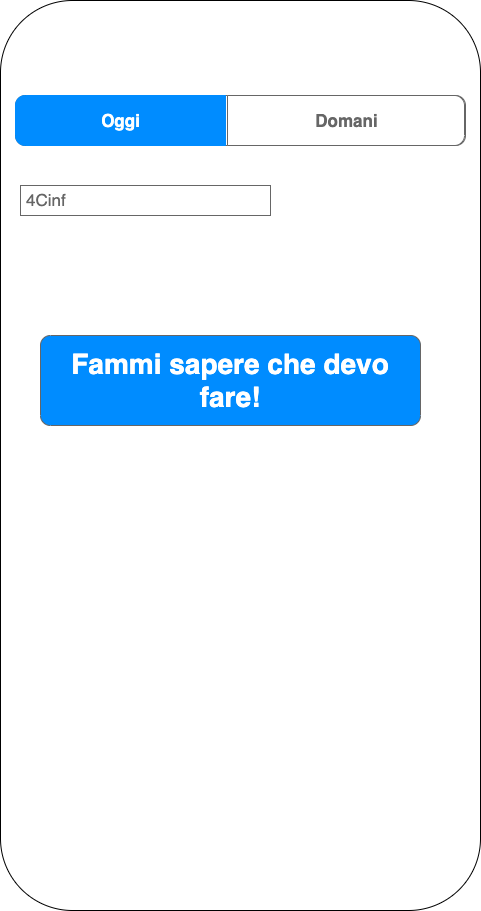

The diagram above was exported from draw.io. Its source (the exported page's mxGraphModel, read from the mxfile embedded in the PNG):
<mxGraphModel dx="1261" dy="668" grid="1" gridSize="10" guides="1" tooltips="1" connect="1" arrows="1" fold="1" page="1" pageScale="1" pageWidth="850" pageHeight="1100" math="0" shadow="0">
  <root>
    <mxCell id="RQxVGKw7tEKzPONmaKaU-0" />
    <mxCell id="RQxVGKw7tEKzPONmaKaU-1" parent="RQxVGKw7tEKzPONmaKaU-0" />
    <mxCell id="RQxVGKw7tEKzPONmaKaU-2" value="" style="rounded=1;whiteSpace=wrap;html=1;" vertex="1" parent="RQxVGKw7tEKzPONmaKaU-1">
      <mxGeometry x="200" y="95" width="480" height="910" as="geometry" />
    </mxCell>
    <mxCell id="RQxVGKw7tEKzPONmaKaU-3" value="" style="strokeWidth=1;shadow=0;dashed=0;align=center;html=1;shape=mxgraph.mockup.rrect;rSize=10;fillColor=#ffffff;strokeColor=#666666;" vertex="1" parent="RQxVGKw7tEKzPONmaKaU-1">
      <mxGeometry x="215" y="190" width="450" height="50" as="geometry" />
    </mxCell>
    <mxCell id="RQxVGKw7tEKzPONmaKaU-4" value="Domani" style="strokeColor=inherit;fillColor=inherit;gradientColor=inherit;strokeWidth=1;shadow=0;dashed=0;align=center;html=1;shape=mxgraph.mockup.rightButton;rSize=10;fontSize=17;fontColor=#666666;fontStyle=1;resizeHeight=1;" vertex="1" parent="RQxVGKw7tEKzPONmaKaU-3">
      <mxGeometry x="1" width="237" height="50" relative="1" as="geometry">
        <mxPoint x="-238" as="offset" />
      </mxGeometry>
    </mxCell>
    <mxCell id="RQxVGKw7tEKzPONmaKaU-5" value="Oggi" style="strokeWidth=1;shadow=0;dashed=0;align=center;html=1;shape=mxgraph.mockup.leftButton;rSize=10;fontSize=17;fontColor=#ffffff;fontStyle=1;fillColor=#008cff;strokeColor=#008cff;resizeHeight=1;" vertex="1" parent="RQxVGKw7tEKzPONmaKaU-3">
      <mxGeometry width="210" height="50" relative="1" as="geometry" />
    </mxCell>
    <mxCell id="RQxVGKw7tEKzPONmaKaU-6" value="4Cinf" style="strokeWidth=1;shadow=0;dashed=0;align=center;html=1;shape=mxgraph.mockup.text.textBox;fontColor=#666666;align=left;fontSize=17;spacingLeft=4;spacingTop=-3;strokeColor=#666666;mainText=" vertex="1" parent="RQxVGKw7tEKzPONmaKaU-1">
      <mxGeometry x="220" y="280" width="250" height="30" as="geometry" />
    </mxCell>
    <mxCell id="RQxVGKw7tEKzPONmaKaU-8" value="&lt;font style=&quot;font-size: 28px&quot;&gt;Fammi sapere che devo fare!&lt;/font&gt;" style="strokeWidth=1;shadow=0;dashed=0;align=center;html=1;shape=mxgraph.mockup.buttons.button;strokeColor=#666666;fontColor=#ffffff;mainText=;buttonStyle=round;fontSize=17;fontStyle=1;whiteSpace=wrap;fillColor=#008CFF;" vertex="1" parent="RQxVGKw7tEKzPONmaKaU-1">
      <mxGeometry x="240" y="430" width="380" height="90" as="geometry" />
    </mxCell>
  </root>
</mxGraphModel>